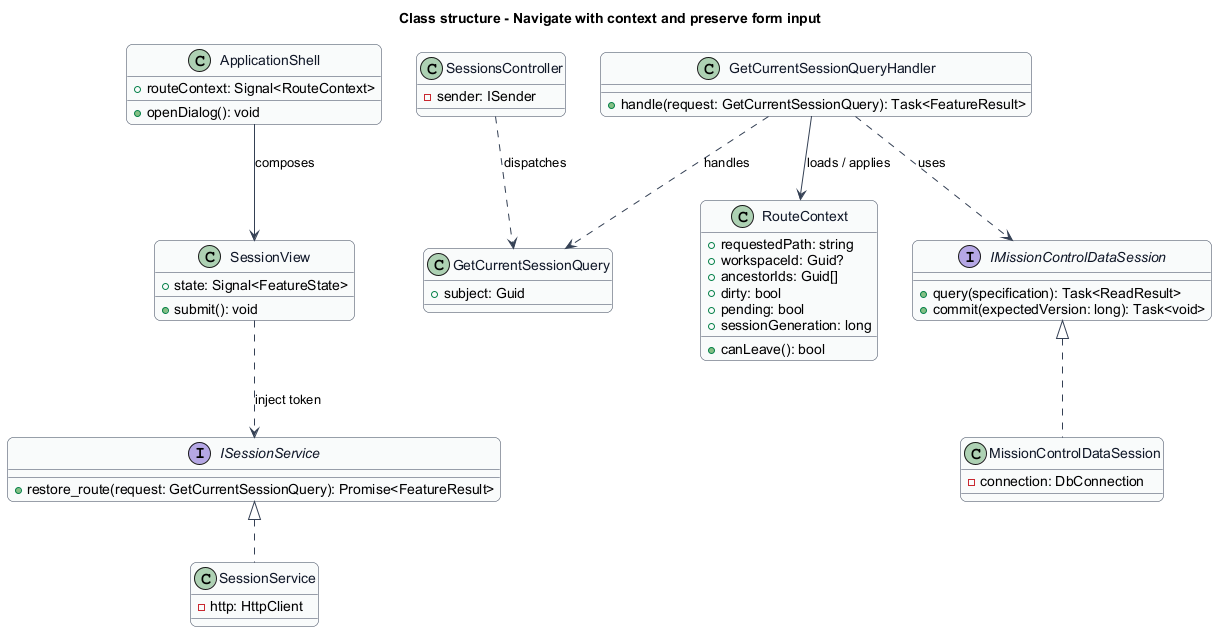

The diagram above was rendered by PlantUML. Its source (embedded in the PNG):
@startuml
skinparam backgroundColor #FFFFFF
skinparam shadowing false
skinparam roundcorner 12
skinparam defaultFontName Arial
skinparam ArrowColor #344054
skinparam rectangle {
  BorderColor #344054
  FontColor #101828
}
skinparam package {
  BorderColor #667085
  FontColor #101828
  BackgroundColor #F9FAFB
}
title Class structure - Navigate with context and preserve form input
skinparam class {
  BorderColor #344054
  FontColor #101828
  BackgroundColor #F9FAFB
}
class ApplicationShell {
  +routeContext: Signal<RouteContext>
  +openDialog(): void
}
class SessionView {
  +state: Signal<FeatureState>
  +submit(): void
}
interface ISessionService {
  +restore_route(request: GetCurrentSessionQuery): Promise<FeatureResult>
}
class SessionService {
  -http: HttpClient
}
class SessionsController {
  -sender: ISender
}
class RouteContext {
  +requestedPath: string
  +workspaceId: Guid?
  +ancestorIds: Guid[]
  +dirty: bool
  +pending: bool
  +sessionGeneration: long
  +canLeave(): bool
}
interface IMissionControlDataSession {
  +query(specification): Task<ReadResult>
  +commit(expectedVersion: long): Task<void>
}
class MissionControlDataSession {
  -connection: DbConnection
}
ApplicationShell --> SessionView : composes
SessionView ..> ISessionService : inject token
ISessionService <|.. SessionService
IMissionControlDataSession <|.. MissionControlDataSession
class GetCurrentSessionQuery {
  +subject: Guid
}
class GetCurrentSessionQueryHandler {
  +handle(request: GetCurrentSessionQuery): Task<FeatureResult>
}
SessionsController ..> GetCurrentSessionQuery : dispatches
GetCurrentSessionQueryHandler ..> GetCurrentSessionQuery : handles
GetCurrentSessionQueryHandler --> RouteContext : loads / applies
GetCurrentSessionQueryHandler ..> IMissionControlDataSession : uses

@enduml